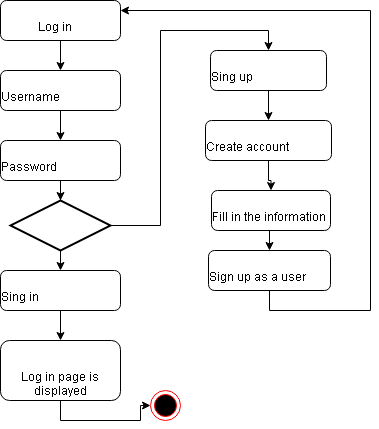

The diagram above was exported from draw.io. Its source (the exported page's mxGraphModel, read from the mxfile embedded in the PNG):
<mxGraphModel dx="786" dy="534" grid="1" gridSize="10" guides="1" tooltips="1" connect="1" arrows="1" fold="1" page="1" pageScale="1" pageWidth="827" pageHeight="1169" math="0" shadow="0">
  <root>
    <mxCell id="WIyWlLk6GJQsqaUBKTNV-0" />
    <mxCell id="WIyWlLk6GJQsqaUBKTNV-1" parent="WIyWlLk6GJQsqaUBKTNV-0" />
    <mxCell id="jRwiynqqsrHMyz0-WIXn-0" style="edgeStyle=orthogonalEdgeStyle;rounded=0;orthogonalLoop=1;jettySize=auto;html=1;" edge="1" parent="WIyWlLk6GJQsqaUBKTNV-1" source="WIyWlLk6GJQsqaUBKTNV-3" target="WIyWlLk6GJQsqaUBKTNV-7">
      <mxGeometry relative="1" as="geometry" />
    </mxCell>
    <mxCell id="WIyWlLk6GJQsqaUBKTNV-3" value="&amp;nbsp; &amp;nbsp; &amp;nbsp; &amp;nbsp; &amp;nbsp; &amp;nbsp; Log in" style="rounded=1;whiteSpace=wrap;html=1;fontSize=12;glass=0;strokeWidth=1;shadow=0;align=left;" parent="WIyWlLk6GJQsqaUBKTNV-1" vertex="1">
      <mxGeometry x="100" y="30" width="120" height="40" as="geometry" />
    </mxCell>
    <mxCell id="jRwiynqqsrHMyz0-WIXn-12" style="edgeStyle=orthogonalEdgeStyle;rounded=0;orthogonalLoop=1;jettySize=auto;html=1;exitX=0.5;exitY=1;exitDx=0;exitDy=0;entryX=0.5;entryY=0;entryDx=0;entryDy=0;" edge="1" parent="WIyWlLk6GJQsqaUBKTNV-1" source="WIyWlLk6GJQsqaUBKTNV-7" target="WIyWlLk6GJQsqaUBKTNV-12">
      <mxGeometry relative="1" as="geometry" />
    </mxCell>
    <mxCell id="WIyWlLk6GJQsqaUBKTNV-7" value="Username" style="rounded=1;whiteSpace=wrap;html=1;fontSize=12;glass=0;strokeWidth=1;shadow=0;align=center;" parent="WIyWlLk6GJQsqaUBKTNV-1" vertex="1">
      <mxGeometry x="100" y="100" width="120" height="40" as="geometry" />
    </mxCell>
    <mxCell id="jRwiynqqsrHMyz0-WIXn-21" style="edgeStyle=orthogonalEdgeStyle;rounded=0;orthogonalLoop=1;jettySize=auto;html=1;exitX=0.5;exitY=1;exitDx=0;exitDy=0;entryX=0.5;entryY=0;entryDx=0;entryDy=0;" edge="1" parent="WIyWlLk6GJQsqaUBKTNV-1" source="WIyWlLk6GJQsqaUBKTNV-11" target="jRwiynqqsrHMyz0-WIXn-18">
      <mxGeometry relative="1" as="geometry" />
    </mxCell>
    <mxCell id="WIyWlLk6GJQsqaUBKTNV-11" value="Sing in" style="rounded=1;whiteSpace=wrap;html=1;fontSize=12;glass=0;strokeWidth=1;shadow=0;" parent="WIyWlLk6GJQsqaUBKTNV-1" vertex="1">
      <mxGeometry x="100" y="300" width="120" height="40" as="geometry" />
    </mxCell>
    <mxCell id="jRwiynqqsrHMyz0-WIXn-8" style="edgeStyle=orthogonalEdgeStyle;rounded=0;orthogonalLoop=1;jettySize=auto;html=1;exitX=0.5;exitY=1;exitDx=0;exitDy=0;" edge="1" parent="WIyWlLk6GJQsqaUBKTNV-1" source="WIyWlLk6GJQsqaUBKTNV-12" target="jRwiynqqsrHMyz0-WIXn-2">
      <mxGeometry relative="1" as="geometry" />
    </mxCell>
    <mxCell id="WIyWlLk6GJQsqaUBKTNV-12" value="Password" style="rounded=1;whiteSpace=wrap;html=1;fontSize=12;glass=0;strokeWidth=1;shadow=0;" parent="WIyWlLk6GJQsqaUBKTNV-1" vertex="1">
      <mxGeometry x="100" y="170" width="120" height="40" as="geometry" />
    </mxCell>
    <mxCell id="jRwiynqqsrHMyz0-WIXn-4" style="edgeStyle=orthogonalEdgeStyle;rounded=0;orthogonalLoop=1;jettySize=auto;html=1;entryX=0.5;entryY=0;entryDx=0;entryDy=0;" edge="1" parent="WIyWlLk6GJQsqaUBKTNV-1" source="jRwiynqqsrHMyz0-WIXn-2" target="jRwiynqqsrHMyz0-WIXn-9">
      <mxGeometry relative="1" as="geometry">
        <mxPoint x="390" y="370" as="targetPoint" />
      </mxGeometry>
    </mxCell>
    <mxCell id="jRwiynqqsrHMyz0-WIXn-7" style="edgeStyle=orthogonalEdgeStyle;rounded=0;orthogonalLoop=1;jettySize=auto;html=1;exitX=0.5;exitY=1;exitDx=0;exitDy=0;exitPerimeter=0;entryX=0.5;entryY=0;entryDx=0;entryDy=0;" edge="1" parent="WIyWlLk6GJQsqaUBKTNV-1" source="jRwiynqqsrHMyz0-WIXn-2" target="WIyWlLk6GJQsqaUBKTNV-11">
      <mxGeometry relative="1" as="geometry" />
    </mxCell>
    <mxCell id="jRwiynqqsrHMyz0-WIXn-2" value="" style="strokeWidth=2;html=1;shape=mxgraph.flowchart.decision;whiteSpace=wrap;" vertex="1" parent="WIyWlLk6GJQsqaUBKTNV-1">
      <mxGeometry x="110" y="230" width="100" height="50" as="geometry" />
    </mxCell>
    <mxCell id="jRwiynqqsrHMyz0-WIXn-11" style="edgeStyle=orthogonalEdgeStyle;rounded=0;orthogonalLoop=1;jettySize=auto;html=1;exitX=0.5;exitY=1;exitDx=0;exitDy=0;entryX=0.5;entryY=0;entryDx=0;entryDy=0;" edge="1" parent="WIyWlLk6GJQsqaUBKTNV-1" source="jRwiynqqsrHMyz0-WIXn-9" target="jRwiynqqsrHMyz0-WIXn-10">
      <mxGeometry relative="1" as="geometry" />
    </mxCell>
    <mxCell id="jRwiynqqsrHMyz0-WIXn-9" value="Sing up" style="rounded=1;whiteSpace=wrap;html=1;" vertex="1" parent="WIyWlLk6GJQsqaUBKTNV-1">
      <mxGeometry x="310" y="80" width="116" height="40" as="geometry" />
    </mxCell>
    <mxCell id="jRwiynqqsrHMyz0-WIXn-14" style="edgeStyle=orthogonalEdgeStyle;rounded=0;orthogonalLoop=1;jettySize=auto;html=1;exitX=0.5;exitY=1;exitDx=0;exitDy=0;" edge="1" parent="WIyWlLk6GJQsqaUBKTNV-1" source="jRwiynqqsrHMyz0-WIXn-10" target="jRwiynqqsrHMyz0-WIXn-13">
      <mxGeometry relative="1" as="geometry" />
    </mxCell>
    <mxCell id="jRwiynqqsrHMyz0-WIXn-10" value="Create account" style="rounded=1;whiteSpace=wrap;html=1;" vertex="1" parent="WIyWlLk6GJQsqaUBKTNV-1">
      <mxGeometry x="305" y="150" width="126" height="40" as="geometry" />
    </mxCell>
    <mxCell id="jRwiynqqsrHMyz0-WIXn-16" style="edgeStyle=orthogonalEdgeStyle;rounded=0;orthogonalLoop=1;jettySize=auto;html=1;exitX=0.5;exitY=1;exitDx=0;exitDy=0;entryX=0.5;entryY=0;entryDx=0;entryDy=0;" edge="1" parent="WIyWlLk6GJQsqaUBKTNV-1" source="jRwiynqqsrHMyz0-WIXn-13" target="jRwiynqqsrHMyz0-WIXn-15">
      <mxGeometry relative="1" as="geometry" />
    </mxCell>
    <mxCell id="jRwiynqqsrHMyz0-WIXn-13" value="Fill in the information" style="rounded=1;whiteSpace=wrap;html=1;" vertex="1" parent="WIyWlLk6GJQsqaUBKTNV-1">
      <mxGeometry x="311" y="220" width="119" height="40" as="geometry" />
    </mxCell>
    <mxCell id="jRwiynqqsrHMyz0-WIXn-17" style="edgeStyle=orthogonalEdgeStyle;rounded=0;orthogonalLoop=1;jettySize=auto;html=1;exitX=0.5;exitY=1;exitDx=0;exitDy=0;entryX=1;entryY=0.25;entryDx=0;entryDy=0;" edge="1" parent="WIyWlLk6GJQsqaUBKTNV-1" source="jRwiynqqsrHMyz0-WIXn-15" target="WIyWlLk6GJQsqaUBKTNV-3">
      <mxGeometry relative="1" as="geometry">
        <mxPoint x="450" y="40" as="targetPoint" />
        <Array as="points">
          <mxPoint x="369" y="340" />
          <mxPoint x="470" y="340" />
          <mxPoint x="470" y="40" />
        </Array>
      </mxGeometry>
    </mxCell>
    <mxCell id="jRwiynqqsrHMyz0-WIXn-15" value="Sign up as a user" style="rounded=1;whiteSpace=wrap;html=1;" vertex="1" parent="WIyWlLk6GJQsqaUBKTNV-1">
      <mxGeometry x="308" y="280" width="122" height="40" as="geometry" />
    </mxCell>
    <mxCell id="jRwiynqqsrHMyz0-WIXn-20" style="edgeStyle=orthogonalEdgeStyle;rounded=0;orthogonalLoop=1;jettySize=auto;html=1;exitX=0.5;exitY=1;exitDx=0;exitDy=0;" edge="1" parent="WIyWlLk6GJQsqaUBKTNV-1" source="jRwiynqqsrHMyz0-WIXn-18" target="jRwiynqqsrHMyz0-WIXn-19">
      <mxGeometry relative="1" as="geometry" />
    </mxCell>
    <mxCell id="jRwiynqqsrHMyz0-WIXn-18" value="Log in page is displayed" style="rounded=1;whiteSpace=wrap;html=1;" vertex="1" parent="WIyWlLk6GJQsqaUBKTNV-1">
      <mxGeometry x="100" y="370" width="120" height="60" as="geometry" />
    </mxCell>
    <mxCell id="jRwiynqqsrHMyz0-WIXn-19" value="" style="ellipse;html=1;shape=endState;fillColor=#000000;strokeColor=#ff0000;" vertex="1" parent="WIyWlLk6GJQsqaUBKTNV-1">
      <mxGeometry x="250" y="420" width="30" height="30" as="geometry" />
    </mxCell>
  </root>
</mxGraphModel>